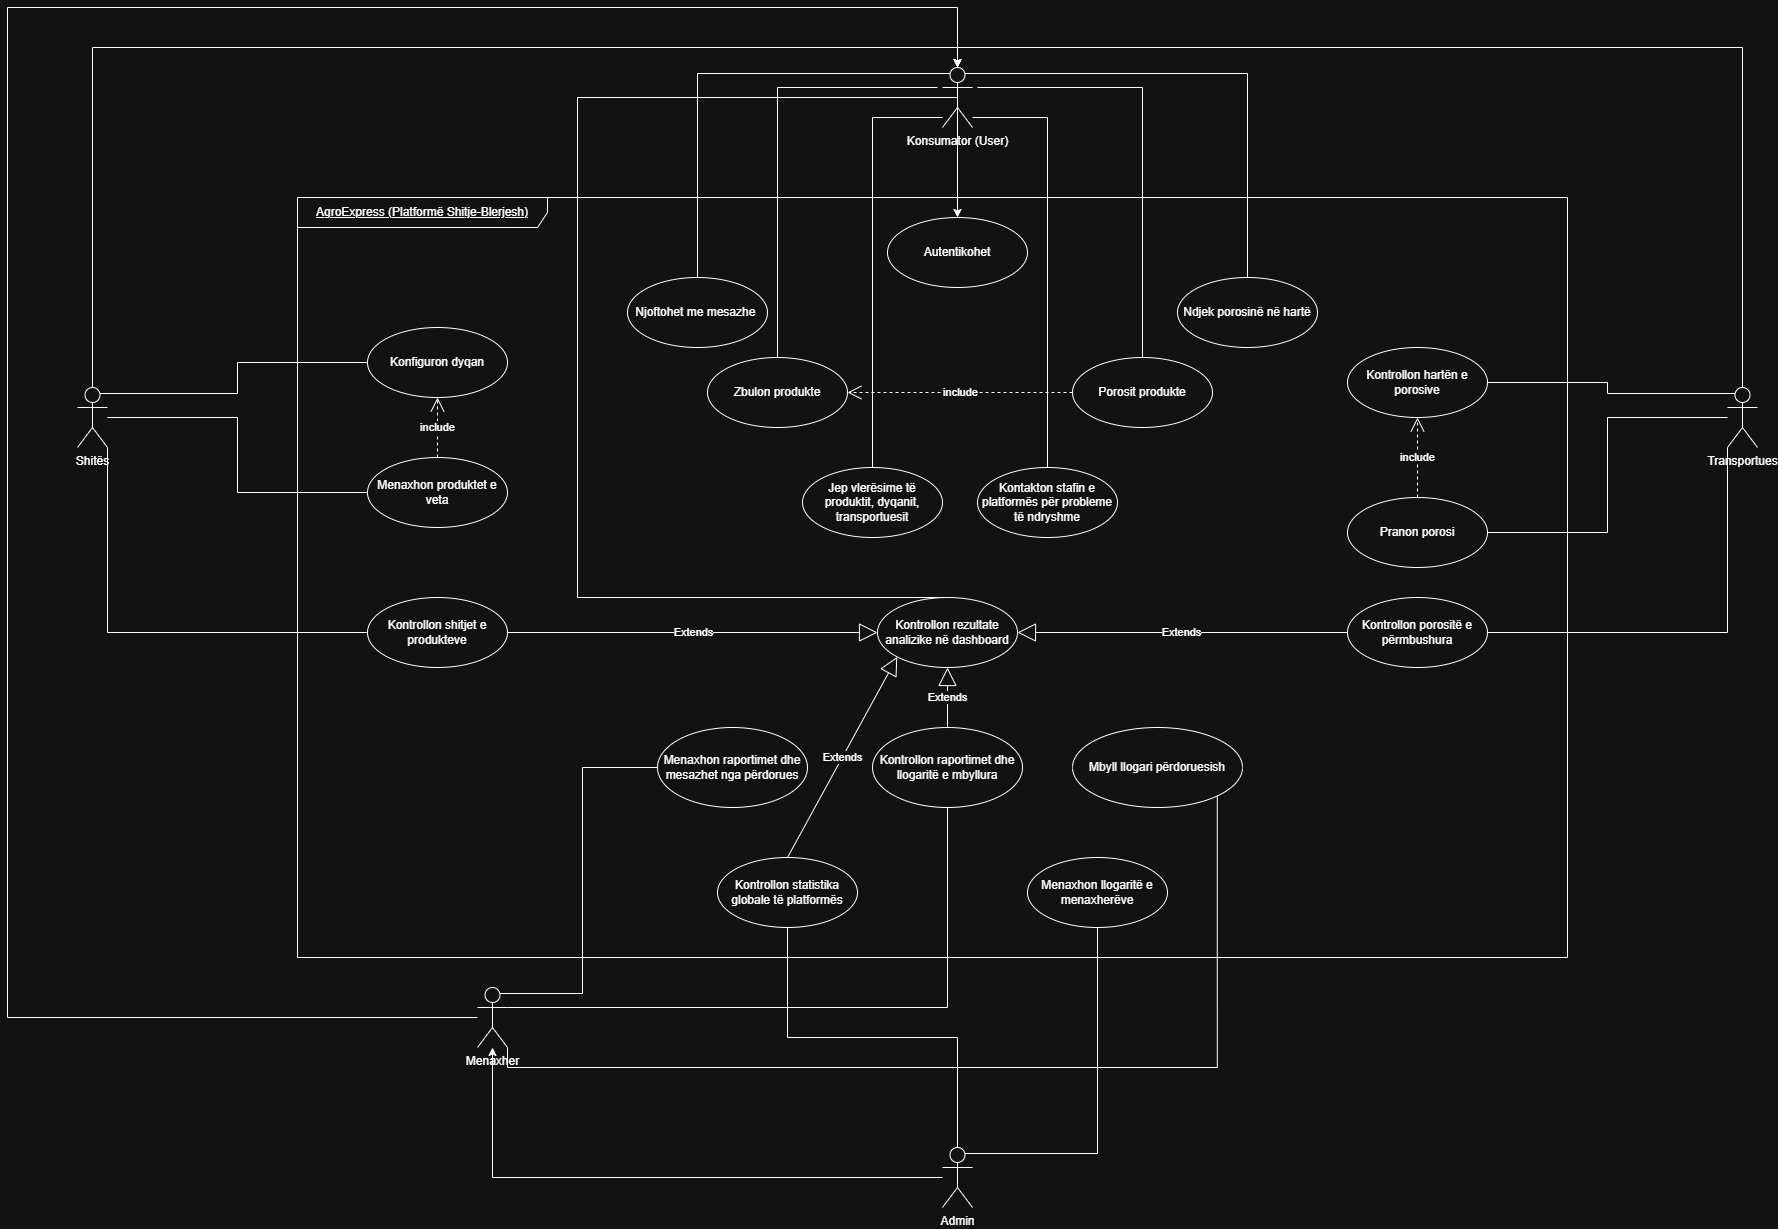

The diagram above was exported from draw.io. Its source (the exported page's mxGraphModel, read from the mxfile embedded in the PNG):
<mxGraphModel dx="2084" dy="2293" grid="1" gridSize="10" guides="1" tooltips="1" connect="1" arrows="1" fold="1" page="1" pageScale="1" pageWidth="827" pageHeight="1169" math="0" shadow="0">
  <root>
    <mxCell id="0" />
    <mxCell id="1" parent="0" />
    <mxCell id="DmSOkcSn1V7EFQ8BErf8-68" style="edgeStyle=orthogonalEdgeStyle;rounded=0;orthogonalLoop=1;jettySize=auto;html=1;exitX=0.25;exitY=0.1;exitDx=0;exitDy=0;exitPerimeter=0;entryX=0.5;entryY=0;entryDx=0;entryDy=0;endArrow=none;endFill=0;" edge="1" parent="1" source="DmSOkcSn1V7EFQ8BErf8-2" target="DmSOkcSn1V7EFQ8BErf8-29">
      <mxGeometry relative="1" as="geometry" />
    </mxCell>
    <mxCell id="DmSOkcSn1V7EFQ8BErf8-69" style="edgeStyle=orthogonalEdgeStyle;rounded=0;orthogonalLoop=1;jettySize=auto;html=1;exitX=0.75;exitY=0.1;exitDx=0;exitDy=0;exitPerimeter=0;entryX=0.5;entryY=0;entryDx=0;entryDy=0;endArrow=none;endFill=0;" edge="1" parent="1" source="DmSOkcSn1V7EFQ8BErf8-2" target="DmSOkcSn1V7EFQ8BErf8-64">
      <mxGeometry relative="1" as="geometry" />
    </mxCell>
    <mxCell id="DmSOkcSn1V7EFQ8BErf8-70" style="edgeStyle=orthogonalEdgeStyle;rounded=0;orthogonalLoop=1;jettySize=auto;html=1;exitX=0.5;exitY=0.5;exitDx=0;exitDy=0;exitPerimeter=0;" edge="1" parent="1" source="DmSOkcSn1V7EFQ8BErf8-2" target="DmSOkcSn1V7EFQ8BErf8-22">
      <mxGeometry relative="1" as="geometry" />
    </mxCell>
    <mxCell id="DmSOkcSn1V7EFQ8BErf8-71" style="edgeStyle=orthogonalEdgeStyle;rounded=0;orthogonalLoop=1;jettySize=auto;html=1;entryX=0.5;entryY=0;entryDx=0;entryDy=0;endArrow=none;endFill=0;" edge="1" parent="1" target="DmSOkcSn1V7EFQ8BErf8-23">
      <mxGeometry relative="1" as="geometry">
        <mxPoint x="970" y="-280" as="sourcePoint" />
      </mxGeometry>
    </mxCell>
    <mxCell id="DmSOkcSn1V7EFQ8BErf8-72" style="edgeStyle=orthogonalEdgeStyle;rounded=0;orthogonalLoop=1;jettySize=auto;html=1;entryX=0.5;entryY=0;entryDx=0;entryDy=0;endArrow=none;endFill=0;" edge="1" parent="1" target="DmSOkcSn1V7EFQ8BErf8-24">
      <mxGeometry relative="1" as="geometry">
        <mxPoint x="1010" y="-280" as="sourcePoint" />
      </mxGeometry>
    </mxCell>
    <mxCell id="DmSOkcSn1V7EFQ8BErf8-74" style="edgeStyle=orthogonalEdgeStyle;rounded=0;orthogonalLoop=1;jettySize=auto;html=1;entryX=0.5;entryY=0;entryDx=0;entryDy=0;endArrow=none;endFill=0;" edge="1" parent="1" target="DmSOkcSn1V7EFQ8BErf8-25">
      <mxGeometry relative="1" as="geometry">
        <mxPoint x="900" y="-180" as="targetPoint" />
        <mxPoint x="970" y="-250" as="sourcePoint" />
        <Array as="points">
          <mxPoint x="975" y="-250" />
          <mxPoint x="905" y="-250" />
        </Array>
      </mxGeometry>
    </mxCell>
    <mxCell id="DmSOkcSn1V7EFQ8BErf8-75" style="edgeStyle=orthogonalEdgeStyle;rounded=0;orthogonalLoop=1;jettySize=auto;html=1;entryX=0.5;entryY=0;entryDx=0;entryDy=0;endArrow=none;endFill=0;" edge="1" parent="1" target="DmSOkcSn1V7EFQ8BErf8-26">
      <mxGeometry relative="1" as="geometry">
        <mxPoint x="1080" y="-240" as="targetPoint" />
        <mxPoint x="1005" y="-250" as="sourcePoint" />
        <Array as="points">
          <mxPoint x="1005" y="-250" />
          <mxPoint x="1080" y="-250" />
        </Array>
      </mxGeometry>
    </mxCell>
    <mxCell id="DmSOkcSn1V7EFQ8BErf8-76" style="edgeStyle=orthogonalEdgeStyle;rounded=0;orthogonalLoop=1;jettySize=auto;html=1;exitX=0.5;exitY=0.5;exitDx=0;exitDy=0;exitPerimeter=0;entryX=0.5;entryY=0;entryDx=0;entryDy=0;endArrow=none;endFill=0;" edge="1" parent="1" target="DmSOkcSn1V7EFQ8BErf8-38">
      <mxGeometry relative="1" as="geometry">
        <mxPoint x="930.502525316942" y="230.00126265847075" as="targetPoint" />
        <mxPoint x="990" y="-280.25" as="sourcePoint" />
        <Array as="points">
          <mxPoint x="990" y="-270" />
          <mxPoint x="610" y="-270" />
          <mxPoint x="610" y="230" />
        </Array>
      </mxGeometry>
    </mxCell>
    <mxCell id="DmSOkcSn1V7EFQ8BErf8-2" value="Konsumator (User)" style="shape=umlActor;verticalLabelPosition=bottom;verticalAlign=top;html=1;" vertex="1" parent="1">
      <mxGeometry x="975" y="-300" width="30" height="60" as="geometry" />
    </mxCell>
    <mxCell id="DmSOkcSn1V7EFQ8BErf8-36" value="" style="edgeStyle=orthogonalEdgeStyle;rounded=0;orthogonalLoop=1;jettySize=auto;html=1;" edge="1" parent="1" source="DmSOkcSn1V7EFQ8BErf8-3" target="DmSOkcSn1V7EFQ8BErf8-5">
      <mxGeometry relative="1" as="geometry" />
    </mxCell>
    <mxCell id="DmSOkcSn1V7EFQ8BErf8-58" style="edgeStyle=orthogonalEdgeStyle;rounded=0;orthogonalLoop=1;jettySize=auto;html=1;exitX=0.5;exitY=0;exitDx=0;exitDy=0;exitPerimeter=0;endArrow=none;endFill=0;" edge="1" parent="1" source="DmSOkcSn1V7EFQ8BErf8-3" target="DmSOkcSn1V7EFQ8BErf8-52">
      <mxGeometry relative="1" as="geometry" />
    </mxCell>
    <mxCell id="DmSOkcSn1V7EFQ8BErf8-59" style="edgeStyle=orthogonalEdgeStyle;rounded=0;orthogonalLoop=1;jettySize=auto;html=1;exitX=0.75;exitY=0.1;exitDx=0;exitDy=0;exitPerimeter=0;entryX=0.5;entryY=1;entryDx=0;entryDy=0;endArrow=none;endFill=0;" edge="1" parent="1" source="DmSOkcSn1V7EFQ8BErf8-3" target="DmSOkcSn1V7EFQ8BErf8-53">
      <mxGeometry relative="1" as="geometry" />
    </mxCell>
    <mxCell id="DmSOkcSn1V7EFQ8BErf8-3" value="Admin" style="shape=umlActor;verticalLabelPosition=bottom;verticalAlign=top;html=1;" vertex="1" parent="1">
      <mxGeometry x="975" y="780" width="30" height="60" as="geometry" />
    </mxCell>
    <mxCell id="DmSOkcSn1V7EFQ8BErf8-65" style="edgeStyle=orthogonalEdgeStyle;rounded=0;orthogonalLoop=1;jettySize=auto;html=1;exitX=0.25;exitY=0.1;exitDx=0;exitDy=0;exitPerimeter=0;entryX=1;entryY=0.5;entryDx=0;entryDy=0;endArrow=none;endFill=0;" edge="1" parent="1" source="DmSOkcSn1V7EFQ8BErf8-4" target="DmSOkcSn1V7EFQ8BErf8-41">
      <mxGeometry relative="1" as="geometry" />
    </mxCell>
    <mxCell id="DmSOkcSn1V7EFQ8BErf8-66" style="edgeStyle=orthogonalEdgeStyle;rounded=0;orthogonalLoop=1;jettySize=auto;html=1;entryX=1;entryY=0.5;entryDx=0;entryDy=0;endArrow=none;endFill=0;" edge="1" parent="1" source="DmSOkcSn1V7EFQ8BErf8-4" target="DmSOkcSn1V7EFQ8BErf8-42">
      <mxGeometry relative="1" as="geometry" />
    </mxCell>
    <mxCell id="DmSOkcSn1V7EFQ8BErf8-67" style="edgeStyle=orthogonalEdgeStyle;rounded=0;orthogonalLoop=1;jettySize=auto;html=1;exitX=0;exitY=1;exitDx=0;exitDy=0;exitPerimeter=0;entryX=1;entryY=0.5;entryDx=0;entryDy=0;endArrow=none;endFill=0;" edge="1" parent="1" source="DmSOkcSn1V7EFQ8BErf8-4" target="DmSOkcSn1V7EFQ8BErf8-44">
      <mxGeometry relative="1" as="geometry">
        <Array as="points">
          <mxPoint x="1760" y="265" />
        </Array>
      </mxGeometry>
    </mxCell>
    <mxCell id="DmSOkcSn1V7EFQ8BErf8-4" value="Transportues" style="shape=umlActor;verticalLabelPosition=bottom;verticalAlign=top;html=1;" vertex="1" parent="1">
      <mxGeometry x="1760" y="20" width="30" height="60" as="geometry" />
    </mxCell>
    <mxCell id="DmSOkcSn1V7EFQ8BErf8-55" style="edgeStyle=orthogonalEdgeStyle;rounded=0;orthogonalLoop=1;jettySize=auto;html=1;exitX=0.25;exitY=0.1;exitDx=0;exitDy=0;exitPerimeter=0;entryX=0;entryY=0.5;entryDx=0;entryDy=0;endArrow=none;endFill=0;" edge="1" parent="1" source="DmSOkcSn1V7EFQ8BErf8-5" target="DmSOkcSn1V7EFQ8BErf8-48">
      <mxGeometry relative="1" as="geometry" />
    </mxCell>
    <mxCell id="DmSOkcSn1V7EFQ8BErf8-56" style="edgeStyle=orthogonalEdgeStyle;rounded=0;orthogonalLoop=1;jettySize=auto;html=1;exitX=1;exitY=0.3333333333333333;exitDx=0;exitDy=0;exitPerimeter=0;endArrow=none;endFill=0;" edge="1" parent="1" source="DmSOkcSn1V7EFQ8BErf8-5" target="DmSOkcSn1V7EFQ8BErf8-49">
      <mxGeometry relative="1" as="geometry" />
    </mxCell>
    <mxCell id="DmSOkcSn1V7EFQ8BErf8-57" style="edgeStyle=orthogonalEdgeStyle;rounded=0;orthogonalLoop=1;jettySize=auto;html=1;exitX=1;exitY=1;exitDx=0;exitDy=0;exitPerimeter=0;entryX=1;entryY=1;entryDx=0;entryDy=0;endArrow=none;endFill=0;" edge="1" parent="1" source="DmSOkcSn1V7EFQ8BErf8-5" target="DmSOkcSn1V7EFQ8BErf8-51">
      <mxGeometry relative="1" as="geometry" />
    </mxCell>
    <mxCell id="DmSOkcSn1V7EFQ8BErf8-79" style="edgeStyle=orthogonalEdgeStyle;rounded=0;orthogonalLoop=1;jettySize=auto;html=1;exitX=0;exitY=0.3333333333333333;exitDx=0;exitDy=0;exitPerimeter=0;" edge="1" parent="1">
      <mxGeometry relative="1" as="geometry">
        <mxPoint x="990" y="-300" as="targetPoint" />
        <mxPoint x="510" y="650" as="sourcePoint" />
        <Array as="points">
          <mxPoint x="40" y="650" />
          <mxPoint x="40" y="-360" />
          <mxPoint x="990" y="-360" />
        </Array>
      </mxGeometry>
    </mxCell>
    <mxCell id="DmSOkcSn1V7EFQ8BErf8-5" value="Menaxher" style="shape=umlActor;verticalLabelPosition=bottom;verticalAlign=top;html=1;" vertex="1" parent="1">
      <mxGeometry x="510" y="620" width="30" height="60" as="geometry" />
    </mxCell>
    <mxCell id="DmSOkcSn1V7EFQ8BErf8-60" style="edgeStyle=orthogonalEdgeStyle;rounded=0;orthogonalLoop=1;jettySize=auto;html=1;exitX=0.75;exitY=0.1;exitDx=0;exitDy=0;exitPerimeter=0;entryX=0;entryY=0.5;entryDx=0;entryDy=0;endArrow=none;endFill=0;" edge="1" parent="1" source="DmSOkcSn1V7EFQ8BErf8-6" target="DmSOkcSn1V7EFQ8BErf8-39">
      <mxGeometry relative="1" as="geometry" />
    </mxCell>
    <mxCell id="DmSOkcSn1V7EFQ8BErf8-61" style="edgeStyle=orthogonalEdgeStyle;rounded=0;orthogonalLoop=1;jettySize=auto;html=1;entryX=0;entryY=0.5;entryDx=0;entryDy=0;endArrow=none;endFill=0;" edge="1" parent="1" source="DmSOkcSn1V7EFQ8BErf8-6" target="DmSOkcSn1V7EFQ8BErf8-40">
      <mxGeometry relative="1" as="geometry">
        <Array as="points">
          <mxPoint x="270" y="50" />
          <mxPoint x="270" y="125" />
        </Array>
      </mxGeometry>
    </mxCell>
    <mxCell id="DmSOkcSn1V7EFQ8BErf8-62" style="edgeStyle=orthogonalEdgeStyle;rounded=0;orthogonalLoop=1;jettySize=auto;html=1;exitX=1;exitY=1;exitDx=0;exitDy=0;exitPerimeter=0;entryX=0;entryY=0.5;entryDx=0;entryDy=0;endArrow=none;endFill=0;" edge="1" parent="1" source="DmSOkcSn1V7EFQ8BErf8-6" target="DmSOkcSn1V7EFQ8BErf8-46">
      <mxGeometry relative="1" as="geometry" />
    </mxCell>
    <mxCell id="DmSOkcSn1V7EFQ8BErf8-77" style="edgeStyle=orthogonalEdgeStyle;rounded=0;orthogonalLoop=1;jettySize=auto;html=1;exitX=0.5;exitY=0;exitDx=0;exitDy=0;exitPerimeter=0;entryX=0.5;entryY=0;entryDx=0;entryDy=0;entryPerimeter=0;" edge="1" parent="1" source="DmSOkcSn1V7EFQ8BErf8-6" target="DmSOkcSn1V7EFQ8BErf8-2">
      <mxGeometry relative="1" as="geometry">
        <mxPoint x="125" y="-340" as="targetPoint" />
      </mxGeometry>
    </mxCell>
    <mxCell id="DmSOkcSn1V7EFQ8BErf8-6" value="Shitës" style="shape=umlActor;verticalLabelPosition=bottom;verticalAlign=top;html=1;" vertex="1" parent="1">
      <mxGeometry x="110" y="20" width="30" height="60" as="geometry" />
    </mxCell>
    <mxCell id="DmSOkcSn1V7EFQ8BErf8-22" value="Autentikohet" style="ellipse;whiteSpace=wrap;html=1;" vertex="1" parent="1">
      <mxGeometry x="920" y="-150" width="140" height="70" as="geometry" />
    </mxCell>
    <mxCell id="DmSOkcSn1V7EFQ8BErf8-23" value="Zbulon produkte" style="ellipse;whiteSpace=wrap;html=1;" vertex="1" parent="1">
      <mxGeometry x="740" y="-10" width="140" height="70" as="geometry" />
    </mxCell>
    <mxCell id="DmSOkcSn1V7EFQ8BErf8-24" value="Porosit produkte" style="ellipse;whiteSpace=wrap;html=1;" vertex="1" parent="1">
      <mxGeometry x="1105" y="-10" width="140" height="70" as="geometry" />
    </mxCell>
    <mxCell id="DmSOkcSn1V7EFQ8BErf8-25" value="Jep vlerësime të produktit, dyqanit, transportuesit" style="ellipse;whiteSpace=wrap;html=1;" vertex="1" parent="1">
      <mxGeometry x="835" y="100" width="140" height="70" as="geometry" />
    </mxCell>
    <mxCell id="DmSOkcSn1V7EFQ8BErf8-26" value="Kontakton stafin e platformës për probleme të ndryshme" style="ellipse;whiteSpace=wrap;html=1;" vertex="1" parent="1">
      <mxGeometry x="1010" y="100" width="140" height="70" as="geometry" />
    </mxCell>
    <mxCell id="DmSOkcSn1V7EFQ8BErf8-29" value="Njoftohet me mesazhe&amp;nbsp;" style="ellipse;whiteSpace=wrap;html=1;" vertex="1" parent="1">
      <mxGeometry x="660" y="-90" width="140" height="70" as="geometry" />
    </mxCell>
    <mxCell id="DmSOkcSn1V7EFQ8BErf8-30" value="&lt;span style=&quot;text-align: left; text-decoration-line: underline;&quot;&gt;AgroExpress (Platformë Shitje-Blerjesh)&lt;/span&gt;" style="shape=umlFrame;whiteSpace=wrap;html=1;pointerEvents=0;width=250;height=30;" vertex="1" parent="1">
      <mxGeometry x="330" y="-170" width="1270" height="760" as="geometry" />
    </mxCell>
    <mxCell id="DmSOkcSn1V7EFQ8BErf8-37" value="include" style="endArrow=open;endSize=12;dashed=1;html=1;rounded=0;entryX=1;entryY=0.5;entryDx=0;entryDy=0;exitX=0;exitY=0.5;exitDx=0;exitDy=0;" edge="1" parent="1" source="DmSOkcSn1V7EFQ8BErf8-24" target="DmSOkcSn1V7EFQ8BErf8-23">
      <mxGeometry width="160" relative="1" as="geometry">
        <mxPoint x="990" y="4.329999999999998" as="sourcePoint" />
        <mxPoint x="1150" y="4.329999999999998" as="targetPoint" />
      </mxGeometry>
    </mxCell>
    <mxCell id="DmSOkcSn1V7EFQ8BErf8-38" value="Kontrollon rezultate analizike në dashboard" style="ellipse;whiteSpace=wrap;html=1;" vertex="1" parent="1">
      <mxGeometry x="910" y="230" width="140" height="70" as="geometry" />
    </mxCell>
    <mxCell id="DmSOkcSn1V7EFQ8BErf8-39" value="Konfiguron dyqan" style="ellipse;whiteSpace=wrap;html=1;" vertex="1" parent="1">
      <mxGeometry x="400" y="-40" width="140" height="70" as="geometry" />
    </mxCell>
    <mxCell id="DmSOkcSn1V7EFQ8BErf8-40" value="Menaxhon produktet e veta" style="ellipse;whiteSpace=wrap;html=1;" vertex="1" parent="1">
      <mxGeometry x="400" y="90" width="140" height="70" as="geometry" />
    </mxCell>
    <mxCell id="DmSOkcSn1V7EFQ8BErf8-41" value="Kontrollon hartën e porosive" style="ellipse;whiteSpace=wrap;html=1;" vertex="1" parent="1">
      <mxGeometry x="1380" y="-20" width="140" height="70" as="geometry" />
    </mxCell>
    <mxCell id="DmSOkcSn1V7EFQ8BErf8-42" value="Pranon porosi" style="ellipse;whiteSpace=wrap;html=1;" vertex="1" parent="1">
      <mxGeometry x="1380" y="130" width="140" height="70" as="geometry" />
    </mxCell>
    <mxCell id="DmSOkcSn1V7EFQ8BErf8-43" value="include" style="endArrow=open;endSize=12;dashed=1;html=1;rounded=0;entryX=0.5;entryY=1;entryDx=0;entryDy=0;exitX=0.5;exitY=0;exitDx=0;exitDy=0;" edge="1" parent="1" source="DmSOkcSn1V7EFQ8BErf8-42" target="DmSOkcSn1V7EFQ8BErf8-41">
      <mxGeometry width="160" relative="1" as="geometry">
        <mxPoint x="1070" y="100" as="sourcePoint" />
        <mxPoint x="1230" y="100" as="targetPoint" />
      </mxGeometry>
    </mxCell>
    <mxCell id="DmSOkcSn1V7EFQ8BErf8-44" value="Kontrollon porositë e përmbushura" style="ellipse;whiteSpace=wrap;html=1;" vertex="1" parent="1">
      <mxGeometry x="1380" y="230" width="140" height="70" as="geometry" />
    </mxCell>
    <mxCell id="DmSOkcSn1V7EFQ8BErf8-45" value="Extends" style="endArrow=block;endSize=16;endFill=0;html=1;rounded=0;entryX=1;entryY=0.5;entryDx=0;entryDy=0;exitX=0;exitY=0.5;exitDx=0;exitDy=0;" edge="1" parent="1" source="DmSOkcSn1V7EFQ8BErf8-44" target="DmSOkcSn1V7EFQ8BErf8-38">
      <mxGeometry width="160" relative="1" as="geometry">
        <mxPoint x="1090" y="330" as="sourcePoint" />
        <mxPoint x="1250" y="330" as="targetPoint" />
      </mxGeometry>
    </mxCell>
    <mxCell id="DmSOkcSn1V7EFQ8BErf8-46" value="Kontrollon shitjet e produkteve" style="ellipse;whiteSpace=wrap;html=1;" vertex="1" parent="1">
      <mxGeometry x="400" y="230" width="140" height="70" as="geometry" />
    </mxCell>
    <mxCell id="DmSOkcSn1V7EFQ8BErf8-47" value="Extends" style="endArrow=block;endSize=16;endFill=0;html=1;rounded=0;entryX=0;entryY=0.5;entryDx=0;entryDy=0;exitX=1;exitY=0.5;exitDx=0;exitDy=0;" edge="1" parent="1" source="DmSOkcSn1V7EFQ8BErf8-46" target="DmSOkcSn1V7EFQ8BErf8-38">
      <mxGeometry width="160" relative="1" as="geometry">
        <mxPoint x="630" y="254.33" as="sourcePoint" />
        <mxPoint x="790" y="254.33" as="targetPoint" />
      </mxGeometry>
    </mxCell>
    <mxCell id="DmSOkcSn1V7EFQ8BErf8-48" value="Menaxhon raportimet dhe mesazhet nga përdorues" style="ellipse;whiteSpace=wrap;html=1;" vertex="1" parent="1">
      <mxGeometry x="690" y="360" width="150" height="80" as="geometry" />
    </mxCell>
    <mxCell id="DmSOkcSn1V7EFQ8BErf8-49" value="Kontrollon raportimet dhe llogaritë e mbyllura" style="ellipse;whiteSpace=wrap;html=1;" vertex="1" parent="1">
      <mxGeometry x="905" y="360" width="150" height="80" as="geometry" />
    </mxCell>
    <mxCell id="DmSOkcSn1V7EFQ8BErf8-50" value="Extends" style="endArrow=block;endSize=16;endFill=0;html=1;rounded=0;entryX=0.5;entryY=1;entryDx=0;entryDy=0;exitX=0.5;exitY=0;exitDx=0;exitDy=0;" edge="1" parent="1" source="DmSOkcSn1V7EFQ8BErf8-49" target="DmSOkcSn1V7EFQ8BErf8-38">
      <mxGeometry width="160" relative="1" as="geometry">
        <mxPoint x="930" y="400" as="sourcePoint" />
        <mxPoint x="1090" y="400" as="targetPoint" />
      </mxGeometry>
    </mxCell>
    <mxCell id="DmSOkcSn1V7EFQ8BErf8-51" value="Mbyll llogari përdoruesish" style="ellipse;whiteSpace=wrap;html=1;" vertex="1" parent="1">
      <mxGeometry x="1105" y="360" width="170" height="80" as="geometry" />
    </mxCell>
    <mxCell id="DmSOkcSn1V7EFQ8BErf8-52" value="Kontrollon statistika globale të platformës" style="ellipse;whiteSpace=wrap;html=1;" vertex="1" parent="1">
      <mxGeometry x="750" y="490" width="140" height="70" as="geometry" />
    </mxCell>
    <mxCell id="DmSOkcSn1V7EFQ8BErf8-53" value="Menaxhon llogaritë e menaxherëve" style="ellipse;whiteSpace=wrap;html=1;" vertex="1" parent="1">
      <mxGeometry x="1060" y="490" width="140" height="70" as="geometry" />
    </mxCell>
    <mxCell id="DmSOkcSn1V7EFQ8BErf8-54" value="Extends" style="endArrow=block;endSize=16;endFill=0;html=1;rounded=0;entryX=0;entryY=1;entryDx=0;entryDy=0;exitX=0.5;exitY=0;exitDx=0;exitDy=0;" edge="1" parent="1" source="DmSOkcSn1V7EFQ8BErf8-52" target="DmSOkcSn1V7EFQ8BErf8-38">
      <mxGeometry width="160" relative="1" as="geometry">
        <mxPoint x="930" y="400" as="sourcePoint" />
        <mxPoint x="1090" y="400" as="targetPoint" />
      </mxGeometry>
    </mxCell>
    <mxCell id="DmSOkcSn1V7EFQ8BErf8-63" value="include" style="endArrow=open;endSize=12;dashed=1;html=1;rounded=0;entryX=0.5;entryY=1;entryDx=0;entryDy=0;exitX=0.5;exitY=0;exitDx=0;exitDy=0;" edge="1" parent="1" source="DmSOkcSn1V7EFQ8BErf8-40" target="DmSOkcSn1V7EFQ8BErf8-39">
      <mxGeometry width="160" relative="1" as="geometry">
        <mxPoint x="820" y="60" as="sourcePoint" />
        <mxPoint x="980" y="60" as="targetPoint" />
      </mxGeometry>
    </mxCell>
    <mxCell id="DmSOkcSn1V7EFQ8BErf8-64" value="Ndjek porosinë në hartë" style="ellipse;whiteSpace=wrap;html=1;" vertex="1" parent="1">
      <mxGeometry x="1210" y="-90" width="140" height="70" as="geometry" />
    </mxCell>
    <mxCell id="DmSOkcSn1V7EFQ8BErf8-78" style="edgeStyle=orthogonalEdgeStyle;rounded=0;orthogonalLoop=1;jettySize=auto;html=1;exitX=0.5;exitY=0;exitDx=0;exitDy=0;exitPerimeter=0;entryX=0.5;entryY=0;entryDx=0;entryDy=0;entryPerimeter=0;" edge="1" parent="1" source="DmSOkcSn1V7EFQ8BErf8-4" target="DmSOkcSn1V7EFQ8BErf8-2">
      <mxGeometry relative="1" as="geometry" />
    </mxCell>
  </root>
</mxGraphModel>